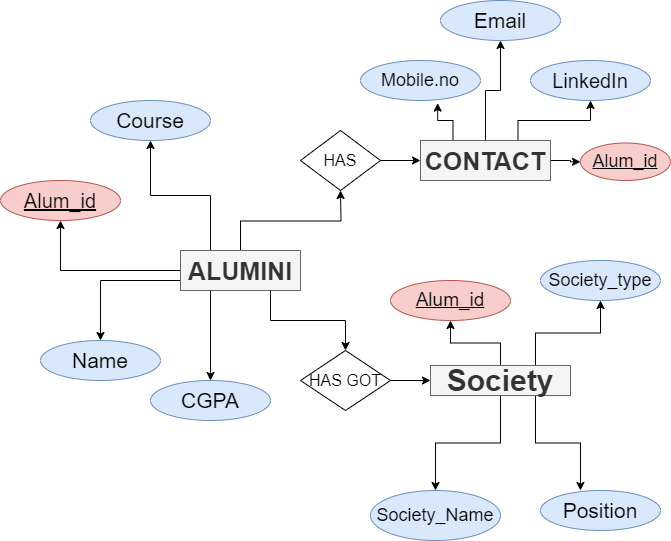

The diagram above was exported from draw.io. Its source (the exported page's mxGraphModel, read from the mxfile embedded in the PNG):
<mxGraphModel dx="1050" dy="573" grid="1" gridSize="10" guides="1" tooltips="1" connect="1" arrows="1" fold="1" page="1" pageScale="1" pageWidth="850" pageHeight="1100" math="0" shadow="0">
  <root>
    <mxCell id="0" />
    <mxCell id="1" parent="0" />
    <mxCell id="1WmH8jwTOYOCjsULMysd-2" style="edgeStyle=orthogonalEdgeStyle;rounded=0;orthogonalLoop=1;jettySize=auto;html=1;exitX=0.5;exitY=0;exitDx=0;exitDy=0;spacingLeft=0;" edge="1" parent="1" source="1WmH8jwTOYOCjsULMysd-1">
      <mxGeometry relative="1" as="geometry">
        <mxPoint x="520" y="210" as="targetPoint" />
      </mxGeometry>
    </mxCell>
    <mxCell id="1WmH8jwTOYOCjsULMysd-19" style="edgeStyle=orthogonalEdgeStyle;rounded=0;orthogonalLoop=1;jettySize=auto;html=1;exitX=0.75;exitY=1;exitDx=0;exitDy=0;spacingLeft=0;" edge="1" parent="1" source="1WmH8jwTOYOCjsULMysd-1" target="1WmH8jwTOYOCjsULMysd-20">
      <mxGeometry relative="1" as="geometry">
        <mxPoint x="520" y="410" as="targetPoint" />
      </mxGeometry>
    </mxCell>
    <mxCell id="1WmH8jwTOYOCjsULMysd-36" style="edgeStyle=orthogonalEdgeStyle;rounded=0;orthogonalLoop=1;jettySize=auto;html=1;exitX=0;exitY=0.5;exitDx=0;exitDy=0;spacingLeft=0;" edge="1" parent="1" source="1WmH8jwTOYOCjsULMysd-1" target="1WmH8jwTOYOCjsULMysd-37">
      <mxGeometry relative="1" as="geometry">
        <mxPoint x="240" y="240" as="targetPoint" />
      </mxGeometry>
    </mxCell>
    <mxCell id="1WmH8jwTOYOCjsULMysd-38" style="edgeStyle=orthogonalEdgeStyle;rounded=0;orthogonalLoop=1;jettySize=auto;html=1;exitX=0;exitY=0.75;exitDx=0;exitDy=0;spacingLeft=0;" edge="1" parent="1" source="1WmH8jwTOYOCjsULMysd-1" target="1WmH8jwTOYOCjsULMysd-39">
      <mxGeometry relative="1" as="geometry">
        <mxPoint x="280" y="360" as="targetPoint" />
      </mxGeometry>
    </mxCell>
    <mxCell id="1WmH8jwTOYOCjsULMysd-40" style="edgeStyle=orthogonalEdgeStyle;rounded=0;orthogonalLoop=1;jettySize=auto;html=1;exitX=0.25;exitY=0;exitDx=0;exitDy=0;spacingLeft=0;" edge="1" parent="1" source="1WmH8jwTOYOCjsULMysd-1" target="1WmH8jwTOYOCjsULMysd-41">
      <mxGeometry relative="1" as="geometry">
        <mxPoint x="330" y="160" as="targetPoint" />
      </mxGeometry>
    </mxCell>
    <mxCell id="1WmH8jwTOYOCjsULMysd-42" style="edgeStyle=orthogonalEdgeStyle;rounded=0;orthogonalLoop=1;jettySize=auto;html=1;exitX=0.25;exitY=1;exitDx=0;exitDy=0;spacingLeft=0;" edge="1" parent="1" source="1WmH8jwTOYOCjsULMysd-1" target="1WmH8jwTOYOCjsULMysd-43">
      <mxGeometry relative="1" as="geometry">
        <mxPoint x="390" y="400" as="targetPoint" />
      </mxGeometry>
    </mxCell>
    <mxCell id="1WmH8jwTOYOCjsULMysd-1" value="&lt;b&gt;&lt;font style=&quot;font-size: 25px;&quot;&gt;ALUMINI&lt;/font&gt;&lt;/b&gt;" style="rounded=0;whiteSpace=wrap;html=1;spacingLeft=0;fillColor=#f5f5f5;fontColor=#333333;strokeColor=#666666;" vertex="1" parent="1">
      <mxGeometry x="360" y="270" width="120" height="40" as="geometry" />
    </mxCell>
    <mxCell id="1WmH8jwTOYOCjsULMysd-6" style="edgeStyle=orthogonalEdgeStyle;rounded=0;orthogonalLoop=1;jettySize=auto;html=1;spacingLeft=0;" edge="1" parent="1" source="1WmH8jwTOYOCjsULMysd-4" target="1WmH8jwTOYOCjsULMysd-7">
      <mxGeometry relative="1" as="geometry">
        <mxPoint x="640" y="180" as="targetPoint" />
      </mxGeometry>
    </mxCell>
    <mxCell id="1WmH8jwTOYOCjsULMysd-4" value="&lt;font style=&quot;font-size: 16px;&quot;&gt;HAS&lt;/font&gt;" style="rhombus;whiteSpace=wrap;html=1;spacingLeft=0;" vertex="1" parent="1">
      <mxGeometry x="480" y="150" width="80" height="60" as="geometry" />
    </mxCell>
    <mxCell id="1WmH8jwTOYOCjsULMysd-15" style="edgeStyle=orthogonalEdgeStyle;rounded=0;orthogonalLoop=1;jettySize=auto;html=1;exitX=0.25;exitY=0;exitDx=0;exitDy=0;entryX=0.643;entryY=1.065;entryDx=0;entryDy=0;entryPerimeter=0;spacingLeft=0;" edge="1" parent="1" source="1WmH8jwTOYOCjsULMysd-7" target="1WmH8jwTOYOCjsULMysd-11">
      <mxGeometry relative="1" as="geometry" />
    </mxCell>
    <mxCell id="1WmH8jwTOYOCjsULMysd-16" style="edgeStyle=orthogonalEdgeStyle;rounded=0;orthogonalLoop=1;jettySize=auto;html=1;exitX=0.5;exitY=0;exitDx=0;exitDy=0;entryX=0.5;entryY=1;entryDx=0;entryDy=0;spacingLeft=0;" edge="1" parent="1" source="1WmH8jwTOYOCjsULMysd-7" target="1WmH8jwTOYOCjsULMysd-13">
      <mxGeometry relative="1" as="geometry" />
    </mxCell>
    <mxCell id="1WmH8jwTOYOCjsULMysd-17" style="edgeStyle=orthogonalEdgeStyle;rounded=0;orthogonalLoop=1;jettySize=auto;html=1;exitX=0.75;exitY=0;exitDx=0;exitDy=0;spacingLeft=0;" edge="1" parent="1" source="1WmH8jwTOYOCjsULMysd-7" target="1WmH8jwTOYOCjsULMysd-18">
      <mxGeometry relative="1" as="geometry">
        <mxPoint x="750" y="120" as="targetPoint" />
      </mxGeometry>
    </mxCell>
    <mxCell id="1WmH8jwTOYOCjsULMysd-23" style="edgeStyle=orthogonalEdgeStyle;rounded=0;orthogonalLoop=1;jettySize=auto;html=1;exitX=1;exitY=0.5;exitDx=0;exitDy=0;spacingLeft=0;" edge="1" parent="1" source="1WmH8jwTOYOCjsULMysd-7" target="1WmH8jwTOYOCjsULMysd-24">
      <mxGeometry relative="1" as="geometry">
        <mxPoint x="760" y="180" as="targetPoint" />
      </mxGeometry>
    </mxCell>
    <mxCell id="1WmH8jwTOYOCjsULMysd-7" value="&lt;b&gt;&lt;font style=&quot;font-size: 25px;&quot;&gt;CONTACT&lt;/font&gt;&lt;/b&gt;" style="rounded=0;whiteSpace=wrap;html=1;spacingLeft=0;fillColor=#f5f5f5;fontColor=#333333;strokeColor=#666666;" vertex="1" parent="1">
      <mxGeometry x="600" y="160" width="130" height="40" as="geometry" />
    </mxCell>
    <mxCell id="1WmH8jwTOYOCjsULMysd-11" value="&lt;font style=&quot;font-size: 18px;&quot;&gt;Mobile.no&lt;/font&gt;" style="ellipse;whiteSpace=wrap;html=1;spacingLeft=0;fillColor=#dae8fc;strokeColor=#6c8ebf;" vertex="1" parent="1">
      <mxGeometry x="540" y="80" width="120" height="40" as="geometry" />
    </mxCell>
    <mxCell id="1WmH8jwTOYOCjsULMysd-13" value="&lt;font style=&quot;font-size: 21px;&quot;&gt;Email&lt;/font&gt;" style="ellipse;whiteSpace=wrap;html=1;fillColor=#dae8fc;strokeColor=#6c8ebf;" vertex="1" parent="1">
      <mxGeometry x="620" y="20" width="120" height="40" as="geometry" />
    </mxCell>
    <mxCell id="1WmH8jwTOYOCjsULMysd-18" value="&lt;font style=&quot;font-size: 20px;&quot;&gt;LinkedIn&lt;/font&gt;" style="ellipse;whiteSpace=wrap;html=1;spacingLeft=0;fillColor=#dae8fc;strokeColor=#6c8ebf;" vertex="1" parent="1">
      <mxGeometry x="710" y="80" width="120" height="40" as="geometry" />
    </mxCell>
    <mxCell id="1WmH8jwTOYOCjsULMysd-21" style="edgeStyle=orthogonalEdgeStyle;rounded=0;orthogonalLoop=1;jettySize=auto;html=1;exitX=1;exitY=0.5;exitDx=0;exitDy=0;spacingLeft=0;" edge="1" parent="1" source="1WmH8jwTOYOCjsULMysd-20" target="1WmH8jwTOYOCjsULMysd-22">
      <mxGeometry relative="1" as="geometry">
        <mxPoint x="640" y="400" as="targetPoint" />
      </mxGeometry>
    </mxCell>
    <mxCell id="1WmH8jwTOYOCjsULMysd-20" value="&lt;font style=&quot;font-size: 16px;&quot;&gt;HAS GOT&lt;/font&gt;" style="rhombus;whiteSpace=wrap;html=1;spacingLeft=0;" vertex="1" parent="1">
      <mxGeometry x="480" y="370" width="90" height="60" as="geometry" />
    </mxCell>
    <mxCell id="1WmH8jwTOYOCjsULMysd-27" style="edgeStyle=orthogonalEdgeStyle;rounded=0;orthogonalLoop=1;jettySize=auto;html=1;exitX=0.75;exitY=1;exitDx=0;exitDy=0;entryX=0.333;entryY=0;entryDx=0;entryDy=0;entryPerimeter=0;spacingLeft=0;" edge="1" parent="1" source="1WmH8jwTOYOCjsULMysd-22" target="1WmH8jwTOYOCjsULMysd-30">
      <mxGeometry relative="1" as="geometry">
        <mxPoint x="760" y="500" as="targetPoint" />
      </mxGeometry>
    </mxCell>
    <mxCell id="1WmH8jwTOYOCjsULMysd-28" style="edgeStyle=orthogonalEdgeStyle;rounded=0;orthogonalLoop=1;jettySize=auto;html=1;exitX=0.5;exitY=1;exitDx=0;exitDy=0;spacingLeft=0;" edge="1" parent="1" source="1WmH8jwTOYOCjsULMysd-22" target="1WmH8jwTOYOCjsULMysd-29">
      <mxGeometry relative="1" as="geometry">
        <mxPoint x="610" y="520" as="targetPoint" />
      </mxGeometry>
    </mxCell>
    <mxCell id="1WmH8jwTOYOCjsULMysd-31" style="edgeStyle=orthogonalEdgeStyle;rounded=0;orthogonalLoop=1;jettySize=auto;html=1;exitX=0.5;exitY=0;exitDx=0;exitDy=0;spacingLeft=0;" edge="1" parent="1" source="1WmH8jwTOYOCjsULMysd-22" target="1WmH8jwTOYOCjsULMysd-32">
      <mxGeometry relative="1" as="geometry">
        <mxPoint x="630" y="340" as="targetPoint" />
      </mxGeometry>
    </mxCell>
    <mxCell id="1WmH8jwTOYOCjsULMysd-33" style="edgeStyle=orthogonalEdgeStyle;rounded=0;orthogonalLoop=1;jettySize=auto;html=1;exitX=0.75;exitY=0;exitDx=0;exitDy=0;spacingLeft=0;" edge="1" parent="1" source="1WmH8jwTOYOCjsULMysd-22" target="1WmH8jwTOYOCjsULMysd-34">
      <mxGeometry relative="1" as="geometry">
        <mxPoint x="780" y="320" as="targetPoint" />
      </mxGeometry>
    </mxCell>
    <mxCell id="1WmH8jwTOYOCjsULMysd-22" value="&lt;b style=&quot;font-size: 30px;&quot;&gt;Society&lt;/b&gt;" style="rounded=0;whiteSpace=wrap;html=1;fontSize=22;spacingLeft=0;fillColor=#f5f5f5;fontColor=#333333;strokeColor=#666666;" vertex="1" parent="1">
      <mxGeometry x="610" y="385" width="140" height="30" as="geometry" />
    </mxCell>
    <mxCell id="1WmH8jwTOYOCjsULMysd-24" value="&lt;font style=&quot;font-size: 18px;&quot;&gt;&lt;u&gt;Alum_id&lt;/u&gt;&lt;/font&gt;" style="ellipse;whiteSpace=wrap;html=1;fillColor=#f8cecc;strokeColor=#b85450;" vertex="1" parent="1">
      <mxGeometry x="760" y="162.5" width="90" height="37.5" as="geometry" />
    </mxCell>
    <mxCell id="1WmH8jwTOYOCjsULMysd-29" value="&lt;font style=&quot;font-size: 18px;&quot;&gt;Society_Name&lt;/font&gt;" style="ellipse;whiteSpace=wrap;html=1;spacingLeft=0;fillColor=#dae8fc;strokeColor=#6c8ebf;" vertex="1" parent="1">
      <mxGeometry x="550" y="510" width="130" height="50" as="geometry" />
    </mxCell>
    <mxCell id="1WmH8jwTOYOCjsULMysd-30" value="&lt;font style=&quot;font-size: 21px;&quot;&gt;Position&lt;/font&gt;" style="ellipse;whiteSpace=wrap;html=1;spacingLeft=0;fillColor=#dae8fc;strokeColor=#6c8ebf;" vertex="1" parent="1">
      <mxGeometry x="720" y="510" width="120" height="40" as="geometry" />
    </mxCell>
    <mxCell id="1WmH8jwTOYOCjsULMysd-32" value="&lt;font style=&quot;font-size: 19px;&quot;&gt;&lt;u&gt;Alum_id&lt;/u&gt;&lt;/font&gt;" style="ellipse;whiteSpace=wrap;html=1;spacingLeft=0;fillColor=#f8cecc;strokeColor=#b85450;" vertex="1" parent="1">
      <mxGeometry x="570" y="300" width="120" height="40" as="geometry" />
    </mxCell>
    <mxCell id="1WmH8jwTOYOCjsULMysd-34" value="&lt;font style=&quot;font-size: 18px;&quot;&gt;Society_type&lt;/font&gt;" style="ellipse;whiteSpace=wrap;html=1;spacingLeft=0;fillColor=#dae8fc;strokeColor=#6c8ebf;" vertex="1" parent="1">
      <mxGeometry x="720" y="280" width="120" height="40" as="geometry" />
    </mxCell>
    <mxCell id="1WmH8jwTOYOCjsULMysd-37" value="&lt;font style=&quot;font-size: 20px;&quot;&gt;&lt;u&gt;Alum_id&lt;/u&gt;&lt;/font&gt;" style="ellipse;whiteSpace=wrap;html=1;spacingLeft=0;fillColor=#f8cecc;strokeColor=#b85450;" vertex="1" parent="1">
      <mxGeometry x="180" y="200" width="120" height="40" as="geometry" />
    </mxCell>
    <mxCell id="1WmH8jwTOYOCjsULMysd-39" value="&lt;font style=&quot;font-size: 21px;&quot;&gt;Name&lt;/font&gt;" style="ellipse;whiteSpace=wrap;html=1;spacingLeft=0;fillColor=#dae8fc;strokeColor=#6c8ebf;" vertex="1" parent="1">
      <mxGeometry x="220" y="360" width="120" height="40" as="geometry" />
    </mxCell>
    <mxCell id="1WmH8jwTOYOCjsULMysd-41" value="&lt;font style=&quot;font-size: 21px;&quot;&gt;Course&lt;/font&gt;" style="ellipse;whiteSpace=wrap;html=1;spacingLeft=0;fillColor=#dae8fc;strokeColor=#6c8ebf;" vertex="1" parent="1">
      <mxGeometry x="270" y="120" width="120" height="40" as="geometry" />
    </mxCell>
    <mxCell id="1WmH8jwTOYOCjsULMysd-43" value="&lt;font style=&quot;font-size: 21px;&quot;&gt;CGPA&lt;/font&gt;" style="ellipse;whiteSpace=wrap;html=1;spacingLeft=0;fillColor=#dae8fc;strokeColor=#6c8ebf;" vertex="1" parent="1">
      <mxGeometry x="330" y="400" width="120" height="40" as="geometry" />
    </mxCell>
  </root>
</mxGraphModel>